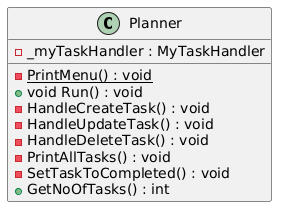

The diagram above was rendered by PlantUML. Its source (embedded in the PNG):
@startuml
class Planner
{
    - _myTaskHandler : MyTaskHandler

    - {static} PrintMenu() : void
    + void Run() : void
    - HandleCreateTask() : void
    - HandleUpdateTask() : void
    - HandleDeleteTask() : void
    - PrintAllTasks() : void
    - SetTaskToCompleted() : void
    + GetNoOfTasks() : int
}
@enduml